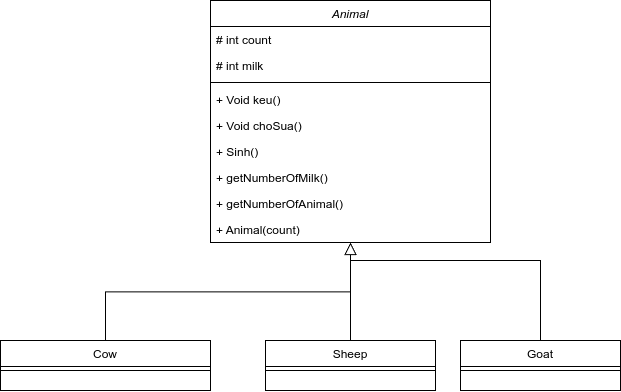

The diagram above was exported from draw.io. Its source (the exported page's mxGraphModel, read from the mxfile embedded in the PNG):
<mxGraphModel dx="1195" dy="642" grid="1" gridSize="10" guides="1" tooltips="1" connect="1" arrows="1" fold="1" page="1" pageScale="1" pageWidth="827" pageHeight="1169" math="0" shadow="0">
  <root>
    <mxCell id="WIyWlLk6GJQsqaUBKTNV-0" />
    <mxCell id="WIyWlLk6GJQsqaUBKTNV-1" parent="WIyWlLk6GJQsqaUBKTNV-0" />
    <mxCell id="vDSPZMsjvTC6DnySWbNJ-44" value="Animal" style="swimlane;fontStyle=2;align=center;verticalAlign=top;childLayout=stackLayout;horizontal=1;startSize=26;horizontalStack=0;resizeParent=1;resizeLast=0;collapsible=1;marginBottom=0;rounded=0;shadow=0;strokeWidth=1;" vertex="1" parent="WIyWlLk6GJQsqaUBKTNV-1">
      <mxGeometry x="220" y="120" width="280" height="242" as="geometry">
        <mxRectangle x="230" y="140" width="160" height="26" as="alternateBounds" />
      </mxGeometry>
    </mxCell>
    <mxCell id="vDSPZMsjvTC6DnySWbNJ-45" value="# int count" style="text;align=left;verticalAlign=top;spacingLeft=4;spacingRight=4;overflow=hidden;rotatable=0;points=[[0,0.5],[1,0.5]];portConstraint=eastwest;" vertex="1" parent="vDSPZMsjvTC6DnySWbNJ-44">
      <mxGeometry y="26" width="280" height="26" as="geometry" />
    </mxCell>
    <mxCell id="vDSPZMsjvTC6DnySWbNJ-46" value="# int milk" style="text;align=left;verticalAlign=top;spacingLeft=4;spacingRight=4;overflow=hidden;rotatable=0;points=[[0,0.5],[1,0.5]];portConstraint=eastwest;rounded=0;shadow=0;html=0;" vertex="1" parent="vDSPZMsjvTC6DnySWbNJ-44">
      <mxGeometry y="52" width="280" height="26" as="geometry" />
    </mxCell>
    <mxCell id="vDSPZMsjvTC6DnySWbNJ-48" value="" style="line;html=1;strokeWidth=1;align=left;verticalAlign=middle;spacingTop=-1;spacingLeft=3;spacingRight=3;rotatable=0;labelPosition=right;points=[];portConstraint=eastwest;" vertex="1" parent="vDSPZMsjvTC6DnySWbNJ-44">
      <mxGeometry y="78" width="280" height="8" as="geometry" />
    </mxCell>
    <mxCell id="vDSPZMsjvTC6DnySWbNJ-49" value="+ Void keu()" style="text;align=left;verticalAlign=top;spacingLeft=4;spacingRight=4;overflow=hidden;rotatable=0;points=[[0,0.5],[1,0.5]];portConstraint=eastwest;" vertex="1" parent="vDSPZMsjvTC6DnySWbNJ-44">
      <mxGeometry y="86" width="280" height="26" as="geometry" />
    </mxCell>
    <mxCell id="vDSPZMsjvTC6DnySWbNJ-50" value="+ Void choSua()" style="text;align=left;verticalAlign=top;spacingLeft=4;spacingRight=4;overflow=hidden;rotatable=0;points=[[0,0.5],[1,0.5]];portConstraint=eastwest;" vertex="1" parent="vDSPZMsjvTC6DnySWbNJ-44">
      <mxGeometry y="112" width="280" height="26" as="geometry" />
    </mxCell>
    <mxCell id="vDSPZMsjvTC6DnySWbNJ-51" value="+ Sinh()" style="text;align=left;verticalAlign=top;spacingLeft=4;spacingRight=4;overflow=hidden;rotatable=0;points=[[0,0.5],[1,0.5]];portConstraint=eastwest;" vertex="1" parent="vDSPZMsjvTC6DnySWbNJ-44">
      <mxGeometry y="138" width="280" height="26" as="geometry" />
    </mxCell>
    <mxCell id="vDSPZMsjvTC6DnySWbNJ-62" value="+ getNumberOfMilk()" style="text;align=left;verticalAlign=top;spacingLeft=4;spacingRight=4;overflow=hidden;rotatable=0;points=[[0,0.5],[1,0.5]];portConstraint=eastwest;" vertex="1" parent="vDSPZMsjvTC6DnySWbNJ-44">
      <mxGeometry y="164" width="280" height="26" as="geometry" />
    </mxCell>
    <mxCell id="vDSPZMsjvTC6DnySWbNJ-63" value="+ getNumberOfAnimal()" style="text;align=left;verticalAlign=top;spacingLeft=4;spacingRight=4;overflow=hidden;rotatable=0;points=[[0,0.5],[1,0.5]];portConstraint=eastwest;" vertex="1" parent="vDSPZMsjvTC6DnySWbNJ-44">
      <mxGeometry y="190" width="280" height="26" as="geometry" />
    </mxCell>
    <mxCell id="vDSPZMsjvTC6DnySWbNJ-64" value="+ Animal(count)" style="text;align=left;verticalAlign=top;spacingLeft=4;spacingRight=4;overflow=hidden;rotatable=0;points=[[0,0.5],[1,0.5]];portConstraint=eastwest;" vertex="1" parent="vDSPZMsjvTC6DnySWbNJ-44">
      <mxGeometry y="216" width="280" height="26" as="geometry" />
    </mxCell>
    <mxCell id="vDSPZMsjvTC6DnySWbNJ-52" value="Cow" style="swimlane;fontStyle=0;align=center;verticalAlign=top;childLayout=stackLayout;horizontal=1;startSize=26;horizontalStack=0;resizeParent=1;resizeLast=0;collapsible=1;marginBottom=0;rounded=0;shadow=0;strokeWidth=1;" vertex="1" parent="WIyWlLk6GJQsqaUBKTNV-1">
      <mxGeometry x="10" y="460" width="210" height="50" as="geometry">
        <mxRectangle x="130" y="380" width="160" height="26" as="alternateBounds" />
      </mxGeometry>
    </mxCell>
    <mxCell id="vDSPZMsjvTC6DnySWbNJ-54" value="" style="line;html=1;strokeWidth=1;align=left;verticalAlign=middle;spacingTop=-1;spacingLeft=3;spacingRight=3;rotatable=0;labelPosition=right;points=[];portConstraint=eastwest;" vertex="1" parent="vDSPZMsjvTC6DnySWbNJ-52">
      <mxGeometry y="26" width="210" height="8" as="geometry" />
    </mxCell>
    <mxCell id="vDSPZMsjvTC6DnySWbNJ-56" value="" style="endArrow=block;endSize=10;endFill=0;shadow=0;strokeWidth=1;rounded=0;curved=0;edgeStyle=elbowEdgeStyle;elbow=vertical;" edge="1" parent="WIyWlLk6GJQsqaUBKTNV-1" source="vDSPZMsjvTC6DnySWbNJ-52" target="vDSPZMsjvTC6DnySWbNJ-44">
      <mxGeometry width="160" relative="1" as="geometry">
        <mxPoint x="200" y="203" as="sourcePoint" />
        <mxPoint x="200" y="203" as="targetPoint" />
      </mxGeometry>
    </mxCell>
    <mxCell id="vDSPZMsjvTC6DnySWbNJ-57" value="Sheep" style="swimlane;fontStyle=0;align=center;verticalAlign=top;childLayout=stackLayout;horizontal=1;startSize=26;horizontalStack=0;resizeParent=1;resizeLast=0;collapsible=1;marginBottom=0;rounded=0;shadow=0;strokeWidth=1;" vertex="1" parent="WIyWlLk6GJQsqaUBKTNV-1">
      <mxGeometry x="275" y="460" width="170" height="50" as="geometry">
        <mxRectangle x="340" y="380" width="170" height="26" as="alternateBounds" />
      </mxGeometry>
    </mxCell>
    <mxCell id="vDSPZMsjvTC6DnySWbNJ-59" value="" style="line;html=1;strokeWidth=1;align=left;verticalAlign=middle;spacingTop=-1;spacingLeft=3;spacingRight=3;rotatable=0;labelPosition=right;points=[];portConstraint=eastwest;" vertex="1" parent="vDSPZMsjvTC6DnySWbNJ-57">
      <mxGeometry y="26" width="170" height="8" as="geometry" />
    </mxCell>
    <mxCell id="vDSPZMsjvTC6DnySWbNJ-61" value="" style="endArrow=block;endSize=10;endFill=0;shadow=0;strokeWidth=1;rounded=0;curved=0;edgeStyle=elbowEdgeStyle;elbow=vertical;" edge="1" parent="WIyWlLk6GJQsqaUBKTNV-1" source="vDSPZMsjvTC6DnySWbNJ-57" target="vDSPZMsjvTC6DnySWbNJ-44">
      <mxGeometry width="160" relative="1" as="geometry">
        <mxPoint x="210" y="373" as="sourcePoint" />
        <mxPoint x="310" y="271" as="targetPoint" />
      </mxGeometry>
    </mxCell>
    <mxCell id="vDSPZMsjvTC6DnySWbNJ-65" value="Goat" style="swimlane;fontStyle=0;align=center;verticalAlign=top;childLayout=stackLayout;horizontal=1;startSize=26;horizontalStack=0;resizeParent=1;resizeLast=0;collapsible=1;marginBottom=0;rounded=0;shadow=0;strokeWidth=1;" vertex="1" parent="WIyWlLk6GJQsqaUBKTNV-1">
      <mxGeometry x="470" y="460" width="160" height="50" as="geometry">
        <mxRectangle x="340" y="380" width="170" height="26" as="alternateBounds" />
      </mxGeometry>
    </mxCell>
    <mxCell id="vDSPZMsjvTC6DnySWbNJ-67" value="" style="line;html=1;strokeWidth=1;align=left;verticalAlign=middle;spacingTop=-1;spacingLeft=3;spacingRight=3;rotatable=0;labelPosition=right;points=[];portConstraint=eastwest;" vertex="1" parent="vDSPZMsjvTC6DnySWbNJ-65">
      <mxGeometry y="26" width="160" height="8" as="geometry" />
    </mxCell>
    <mxCell id="vDSPZMsjvTC6DnySWbNJ-69" value="" style="endArrow=none;html=1;rounded=0;fontFamily=Helvetica;fontSize=12;fontColor=default;autosize=1;resizable=0;exitX=0.5;exitY=0;exitDx=0;exitDy=0;" edge="1" parent="WIyWlLk6GJQsqaUBKTNV-1" source="vDSPZMsjvTC6DnySWbNJ-65">
      <mxGeometry width="50" height="50" relative="1" as="geometry">
        <mxPoint x="300" y="350" as="sourcePoint" />
        <mxPoint x="360" y="380" as="targetPoint" />
        <Array as="points">
          <mxPoint x="550" y="380" />
        </Array>
      </mxGeometry>
    </mxCell>
  </root>
</mxGraphModel>